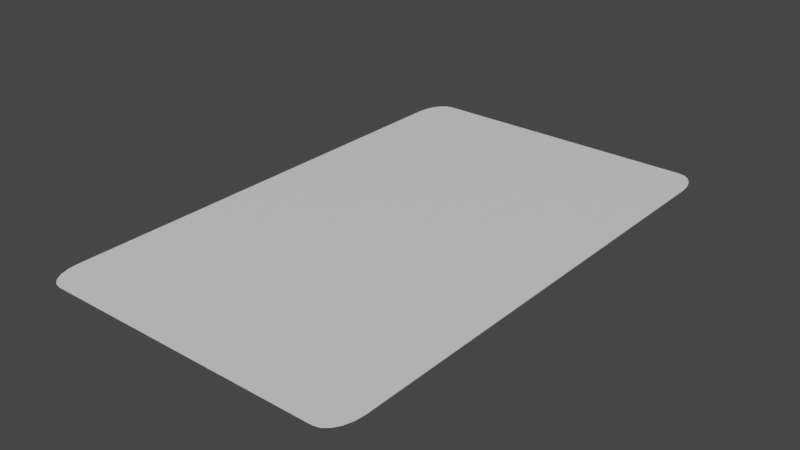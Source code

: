 # Source: card.blend  (saved by Blender 3.4.6; exported with 4.5.12 LTS)
import bpy
from mathutils import Matrix  # noqa: F401  (used for matrix-valued properties, if any)

bpy.ops.wm.read_factory_settings(use_empty=True)
scene = bpy.context.scene
scene.name = 'Scene'

# ---- collections
col_collection = bpy.data.collections.new('Collection'); scene.collection.children.link(col_collection)

# ---- materials (node trees are filled in below, after node groups)
mat_face = bpy.data.materials.new('face')
mat_face.use_transparent_shadow = False
mat_back = bpy.data.materials.new('back')
mat_back.use_transparent_shadow = False

# ---- material node trees
mat_face.use_nodes = True; mat_face.node_tree.nodes.clear()
_N = mat_face.node_tree.nodes; _L = mat_face.node_tree.links
n0 = _N.new('ShaderNodeBsdfPrincipled'); n0.name = 'プリンシプルBSDF'; n0.location = (10, 300)
n0.distribution = 'GGX'
n0.subsurface_method = 'RANDOM_WALK_SKIN'
n0.inputs[3].default_value = 1.45
n0.inputs[27].default_value = (0.0, 0.0, 0.0, 1.0)
n0.inputs[28].default_value = 1.0
n1 = _N.new('ShaderNodeOutputMaterial'); n1.name = 'マテリアル出力'; n1.location = (300, 300)
_L.new(n0.outputs[0], n1.inputs[0])
n1.is_active_output = True
mat_back.use_nodes = True; mat_back.node_tree.nodes.clear()
_N = mat_back.node_tree.nodes; _L = mat_back.node_tree.links
n0 = _N.new('ShaderNodeBsdfPrincipled'); n0.name = 'プリンシプルBSDF'; n0.location = (10, 300)
n0.distribution = 'GGX'
n0.subsurface_method = 'RANDOM_WALK_SKIN'
n0.inputs[3].default_value = 1.45
n0.inputs[27].default_value = (0.0, 0.0, 0.0, 1.0)
n0.inputs[28].default_value = 1.0
n1 = _N.new('ShaderNodeOutputMaterial'); n1.name = 'マテリアル出力'; n1.location = (300, 300)
_L.new(n0.outputs[0], n1.inputs[0])
n1.is_active_output = True

# ---- world
world_world = bpy.data.worlds.new('World'); scene.world = world_world
world_world.use_nodes = True; world_world.node_tree.nodes.clear()
_N = world_world.node_tree.nodes; _L = world_world.node_tree.links
n0 = _N.new('ShaderNodeOutputWorld'); n0.name = 'World Output'; n0.location = (300, 300)
n1 = _N.new('ShaderNodeBackground'); n1.name = 'Background'; n1.location = (10, 300)
n1.inputs[0].default_value = (0.05088, 0.05088, 0.05088, 1.0)
_L.new(n1.outputs[0], n0.inputs[0])
n0.is_active_output = True
world_world.color = (0.05088, 0.05088, 0.05088)
world_world.use_sun_shadow = False
world_world.sun_shadow_jitter_overblur = 0.0

# ---- meshes
me_x = bpy.data.meshes.new('立方体')
me_x.from_pydata([(-0.876, -1.0, -1.0), (-1.0, -0.876, -1.0), (-0.9143, -0.9939, -1.0), (-0.9489, -0.9763, -1.0), (-0.9763, -0.9489, -1.0), (-0.9939, -0.9143, -1.0), (-1.0, -0.876, 1.0), (-0.876, -1.0, 1.0), (-0.9939, -0.9143, 1.0), (-0.9763, -0.9489, 1.0), (-0.9489, -0.9763, 1.0), (-0.9143, -0.9939, 1.0), (-1.0, 0.876, -1.0), (-0.876, 1.0, -1.0), (-0.9939, 0.9143, -1.0), (-0.9763, 0.9489, -1.0), (-0.9489, 0.9763, -1.0), (-0.9143, 0.9939, -1.0), (-0.876, 1.0, 1.0), (-1.0, 0.876, 1.0), (-0.9143, 0.9939, 1.0), (-0.9489, 0.9763, 1.0), (-0.9763, 0.9489, 1.0), (-0.9939, 0.9143, 1.0), (1.0, -0.876, -1.0), (0.876, -1.0, -1.0), (0.9939, -0.9143, -1.0), (0.9763, -0.9489, -1.0), (0.9489, -0.9763, -1.0), (0.9143, -0.9939, -1.0), (0.876, -1.0, 1.0), (1.0, -0.876, 1.0), (0.9143, -0.9939, 1.0), (0.9489, -0.9763, 1.0), (0.9763, -0.9489, 1.0), (0.9939, -0.9143, 1.0), (0.876, 1.0, -1.0), (1.0, 0.876, -1.0), (0.9143, 0.9939, -1.0), (0.9489, 0.9763, -1.0), (0.9763, 0.9489, -1.0), (0.9939, 0.9143, -1.0), (1.0, 0.876, 1.0), (0.876, 1.0, 1.0), (0.9939, 0.9143, 1.0), (0.9763, 0.9489, 1.0), (0.9489, 0.9763, 1.0), (0.9143, 0.9939, 1.0)], [], [(25, 30, 7, 0), (37, 42, 31, 24), (42, 44, 45, 46, 47, 43, 18, 20, 21, 22, 23, 19, 6, 8, 9, 10, 11, 7, 30, 32, 33, 34, 35, 31), (1, 6, 19, 12), (13, 18, 43, 36), (0, 7, 11, 2), (2, 11, 10, 3), (3, 10, 9, 4), (4, 9, 8, 5), (5, 8, 6, 1), (18, 13, 17, 20), (20, 17, 16, 21), (21, 16, 15, 22), (22, 15, 14, 23), (23, 14, 12, 19), (42, 37, 41, 44), (44, 41, 40, 45), (45, 40, 39, 46), (46, 39, 38, 47), (47, 38, 36, 43), (30, 25, 29, 32), (32, 29, 28, 33), (33, 28, 27, 34), (34, 27, 26, 35), (35, 26, 24, 31), (12, 14, 15, 16, 17, 13, 36, 38, 39, 40, 41, 37, 24, 26, 27, 28, 29, 25, 0, 2, 3, 4, 5, 1)])
me_x.polygons.foreach_set('material_index', [1, 1, 0, 1, 1, 1, 1, 1, 1, 1, 1, 1, 1, 1, 1, 1, 1, 1, 1, 1, 1, 1, 1, 1, 1, 1])
_uv = me_x.uv_layers.new(name='UVマップ')
_uv.uv.foreach_set('vector', [0.375, 0.7655, 0.625, 0.7655, 0.625, 0.9845, 0.375, 0.9845, 0.375, 0.5155, 0.625, 0.5155, 0.625, 0.7345, 0.375, 0.7345, 0.625, 0.5155, 0.6258, 0.5107, 0.628, 0.5064, 0.6314, 0.503, 0.6357, 0.5008, 0.6405, 0.5, 0.8595, 0.5, 0.8643, 0.5008, 0.8686, 0.503, 0.872, 0.5064, 0.8742, 0.5107, 0.875, 0.5155, 0.875, 0.7345, 0.8742, 0.7393, 0.872, 0.7436, 0.8686, 0.747, 0.8643, 0.7492, 0.8595, 0.75, 0.6405, 0.75, 0.6357, 0.7492, 0.6314, 0.747, 0.628, 0.7436, 0.6258, 0.7393, 0.625, 0.7345, 0.375, 0.01551, 0.625, 0.01551, 0.625, 0.2345, 0.375, 0.2345, 0.375, 0.2655, 0.625, 0.2655, 0.625, 0.4845, 0.375, 0.4845, 0.375, 0.9845, 0.625, 0.9845, 0.625, 0.9893, 0.375, 0.9893, 0.375, 0.9893, 0.625, 0.9893, 0.625, 1.0, 0.375, 1.0, 0.375, 0.0, 0.625, 0.0, 0.625, 0.006391, 0.375, 0.006391, 0.375, 0.006391, 0.625, 0.006391, 0.625, 0.01071, 0.375, 0.01071, 0.375, 0.01071, 0.625, 0.01071, 0.625, 0.01551, 0.375, 0.01551, 0.625, 0.2655, 0.375, 0.2655, 0.375, 0.2607, 0.625, 0.2607, 0.625, 0.2607, 0.375, 0.2607, 0.375, 0.2564, 0.625, 0.2564, 0.625, 0.2564, 0.375, 0.2564, 0.375, 0.2436, 0.625, 0.2436, 0.625, 0.2436, 0.375, 0.2436, 0.375, 0.2393, 0.625, 0.2393, 0.625, 0.2393, 0.375, 0.2393, 0.375, 0.2345, 0.625, 0.2345, 0.625, 0.5155, 0.375, 0.5155, 0.375, 0.5107, 0.625, 0.5107, 0.625, 0.5107, 0.375, 0.5107, 0.375, 0.5064, 0.625, 0.5064, 0.625, 0.5064, 0.375, 0.5064, 0.375, 0.4936, 0.625, 0.4936, 0.625, 0.4936, 0.375, 0.4936, 0.375, 0.4893, 0.625, 0.4893, 0.625, 0.4893, 0.375, 0.4893, 0.375, 0.4845, 0.625, 0.4845, 0.625, 0.7655, 0.375, 0.7655, 0.375, 0.7607, 0.625, 0.7607, 0.625, 0.7607, 0.375, 0.7607, 0.375, 0.7564, 0.625, 0.7564, 0.625, 0.7564, 0.375, 0.7564, 0.375, 0.7436, 0.625, 0.7436, 0.625, 0.7436, 0.375, 0.7436, 0.375, 0.7393, 0.625, 0.7393, 0.625, 0.7393, 0.375, 0.7393, 0.375, 0.7345, 0.625, 0.7345, 0.125, 0.5155, 0.1258, 0.5107, 0.128, 0.5064, 0.1314, 0.503, 0.1357, 0.5008, 0.1405, 0.5, 0.3595, 0.5, 0.3643, 0.5008, 0.3686, 0.503, 0.372, 0.5064, 0.3742, 0.5107, 0.375, 0.5155, 0.375, 0.7345, 0.3742, 0.7393, 0.372, 0.7436, 0.3686, 0.747, 0.3643, 0.7492, 0.3595, 0.75, 0.1405, 0.75, 0.1357, 0.7492, 0.1314, 0.747, 0.128, 0.7436, 0.1258, 0.7393, 0.125, 0.7345])
me_x.materials.append(mat_face)
me_x.materials.append(mat_back)
me_x.update()

# ---- objects
ob_card = bpy.data.objects.new('card', me_x)

# ---- transforms, parenting, visibility, modifiers, constraints
ob_card.location = (0.0, 0.0, 0.0)
ob_card.scale = (0.5, 0.809, 0.001)

# ---- collection membership
col_collection.objects.link(ob_card)

# ---- scene / render settings (as saved in the file)
scene.frame_start = 1; scene.frame_end = 250; scene.frame_set(1)
scene.render.engine = 'BLENDER_EEVEE_NEXT'
scene.cycles.sampling_pattern = 'TABULATED_SOBOL'
scene.cycles.use_light_tree = False
scene.view_settings.view_transform = 'Filmic'
bpy.context.view_layer.update()

# ---- added for rendering (the .blend has no active camera and no usable light): camera, sun
cam_auto = bpy.data.cameras.new('AutoCamera')
cam_auto.lens = 50.0
cam_auto.sensor_width = 36.0
cam_auto.clip_end = 1000.0
ob_auto_camera = bpy.data.objects.new('AutoCamera', cam_auto)
scene.collection.objects.link(ob_auto_camera)
ob_auto_camera.location = (1.75986, -2.11183, 1.40788)
ob_auto_camera.rotation_euler = (1.09748, -7.21219e-08, 0.694738)
scene.camera = ob_auto_camera
light_auto_sun = bpy.data.lights.new('AutoSun', 'SUN')
light_auto_sun.energy = 3.0
light_auto_sun.angle = 0.0523599
ob_auto_sun = bpy.data.objects.new('AutoSun', light_auto_sun)
scene.collection.objects.link(ob_auto_sun)
ob_auto_sun.rotation_euler = (0.872665, 0.174533, 0.523599)
bpy.context.view_layer.update()
